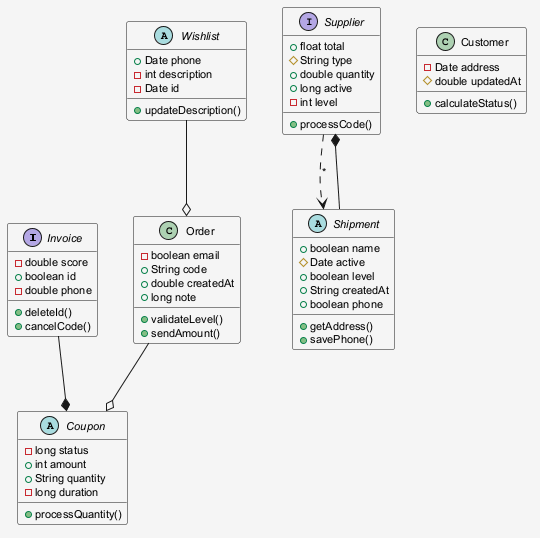

The diagram above was rendered by PlantUML. Its source (embedded in the PNG):
@startuml
skinparam shadowing false
skinparam backgroundColor #F5F5F5
skinparam defaultFontSize 11
interface Invoice {
  -double score
  +boolean id
  -double phone
  +deleteId()
  +cancelCode()
}
interface Supplier {
  +float total
  #String type
  +double quantity
  +long active
  -int level
  +processCode()
}
abstract class Shipment {
  +boolean name
  #Date active
  +boolean level
  +String createdAt
  +boolean phone
  +getAddress()
  +savePhone()
}
abstract class Coupon {
  -long status
  +int amount
  +String quantity
  -long duration
  +processQuantity()
}
class Order {
  -boolean email
  +String code
  +double createdAt
  +long note
  +validateLevel()
  +sendAmount()
}
class Customer {
  -Date address
  #double updatedAt
  +calculateStatus()
}
abstract class Wishlist {
  +Date phone
  -int description
  -Date id
  +updateDescription()
}
Supplier ..> Shipment : "*"
Wishlist --o Order
Shipment --* Supplier
Order --o Coupon
Invoice --* Coupon
@enduml